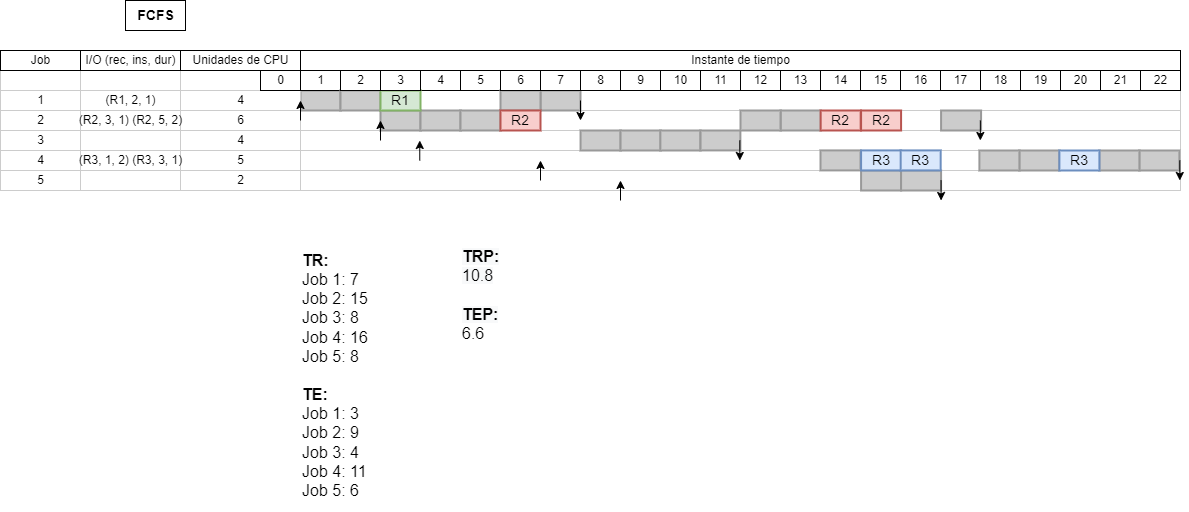

The diagram above was exported from draw.io. Its source (the exported page's mxGraphModel, read from the mxfile embedded in the PNG):
<mxGraphModel dx="2092" dy="478" grid="1" gridSize="10" guides="1" tooltips="1" connect="1" arrows="1" fold="1" page="1" pageScale="1" pageWidth="850" pageHeight="1100" math="0" shadow="0">
  <root>
    <mxCell id="0" />
    <mxCell id="1" parent="0" />
    <mxCell id="IueAOwXZmyL4OFfzTtYR-1" value="1" style="align=center;strokeColor=#CCCCCC;html=1;" vertex="1" parent="1">
      <mxGeometry x="-60" y="130" width="80" height="20" as="geometry" />
    </mxCell>
    <mxCell id="IueAOwXZmyL4OFfzTtYR-2" value="2" style="align=center;strokeColor=#CCCCCC;html=1;" vertex="1" parent="1">
      <mxGeometry x="-60" y="150" width="80" height="20" as="geometry" />
    </mxCell>
    <mxCell id="IueAOwXZmyL4OFfzTtYR-3" value="3" style="align=center;strokeColor=#CCCCCC;html=1;" vertex="1" parent="1">
      <mxGeometry x="-60" y="170" width="80" height="20" as="geometry" />
    </mxCell>
    <mxCell id="IueAOwXZmyL4OFfzTtYR-4" value="4" style="align=center;strokeColor=#CCCCCC;html=1;" vertex="1" parent="1">
      <mxGeometry x="-60" y="190" width="80" height="20" as="geometry" />
    </mxCell>
    <mxCell id="IueAOwXZmyL4OFfzTtYR-5" value="5" style="align=center;strokeColor=#CCCCCC;html=1;" vertex="1" parent="1">
      <mxGeometry x="-60" y="210" width="80" height="20" as="geometry" />
    </mxCell>
    <mxCell id="IueAOwXZmyL4OFfzTtYR-6" value="" style="align=left;strokeColor=#CCCCCC;html=1;" vertex="1" parent="1">
      <mxGeometry x="240" y="130" width="880" height="20" as="geometry" />
    </mxCell>
    <mxCell id="IueAOwXZmyL4OFfzTtYR-7" value="" style="align=left;strokeColor=#CCCCCC;html=1;" vertex="1" parent="1">
      <mxGeometry x="240" y="150" width="880" height="20" as="geometry" />
    </mxCell>
    <mxCell id="IueAOwXZmyL4OFfzTtYR-8" value="" style="align=left;strokeColor=#CCCCCC;html=1;" vertex="1" parent="1">
      <mxGeometry x="240" y="170" width="880" height="20" as="geometry" />
    </mxCell>
    <mxCell id="IueAOwXZmyL4OFfzTtYR-9" value="" style="align=left;strokeColor=#CCCCCC;html=1;" vertex="1" parent="1">
      <mxGeometry x="240" y="190" width="880" height="20" as="geometry" />
    </mxCell>
    <mxCell id="IueAOwXZmyL4OFfzTtYR-10" value="" style="align=left;strokeColor=#CCCCCC;html=1;shadow=0;" vertex="1" parent="1">
      <mxGeometry x="150" y="210" width="970" height="20" as="geometry" />
    </mxCell>
    <mxCell id="IueAOwXZmyL4OFfzTtYR-11" value="" style="whiteSpace=wrap;html=1;strokeWidth=2;fillColor=#CCCCCC;gradientColor=none;fontSize=14;align=center;strokeColor=#999999;" vertex="1" parent="1">
      <mxGeometry x="240" y="130" width="40" height="20" as="geometry" />
    </mxCell>
    <mxCell id="IueAOwXZmyL4OFfzTtYR-12" value="14" style="strokeWidth=1;fontStyle=0;html=1;" vertex="1" parent="1">
      <mxGeometry x="760" y="110" width="40" height="20" as="geometry" />
    </mxCell>
    <mxCell id="IueAOwXZmyL4OFfzTtYR-13" value="Instante de tiempo" style="strokeWidth=1;fontStyle=0;html=1;" vertex="1" parent="1">
      <mxGeometry x="240" y="90" width="880" height="20" as="geometry" />
    </mxCell>
    <mxCell id="IueAOwXZmyL4OFfzTtYR-14" value="15" style="strokeWidth=1;fontStyle=0;html=1;" vertex="1" parent="1">
      <mxGeometry x="800" y="110" width="40" height="20" as="geometry" />
    </mxCell>
    <mxCell id="IueAOwXZmyL4OFfzTtYR-15" value="16" style="strokeWidth=1;fontStyle=0;html=1;" vertex="1" parent="1">
      <mxGeometry x="840" y="110" width="40" height="20" as="geometry" />
    </mxCell>
    <mxCell id="IueAOwXZmyL4OFfzTtYR-19" value="5" style="strokeWidth=1;fontStyle=0;html=1;" vertex="1" parent="1">
      <mxGeometry x="400" y="110" width="40" height="20" as="geometry" />
    </mxCell>
    <mxCell id="IueAOwXZmyL4OFfzTtYR-20" value="4" style="strokeWidth=1;fontStyle=0;html=1;" vertex="1" parent="1">
      <mxGeometry x="360" y="110" width="40" height="20" as="geometry" />
    </mxCell>
    <mxCell id="IueAOwXZmyL4OFfzTtYR-23" value="1" style="strokeWidth=1;fontStyle=0;html=1;" vertex="1" parent="1">
      <mxGeometry x="240" y="110" width="40" height="20" as="geometry" />
    </mxCell>
    <mxCell id="IueAOwXZmyL4OFfzTtYR-24" value="13" style="strokeWidth=1;fontStyle=0;html=1;" vertex="1" parent="1">
      <mxGeometry x="720" y="110" width="40" height="20" as="geometry" />
    </mxCell>
    <mxCell id="IueAOwXZmyL4OFfzTtYR-25" value="12" style="strokeWidth=1;fontStyle=0;html=1;" vertex="1" parent="1">
      <mxGeometry x="680" y="110" width="40" height="20" as="geometry" />
    </mxCell>
    <mxCell id="IueAOwXZmyL4OFfzTtYR-26" value="11" style="strokeWidth=1;fontStyle=0;html=1;" vertex="1" parent="1">
      <mxGeometry x="640" y="110" width="40" height="20" as="geometry" />
    </mxCell>
    <mxCell id="IueAOwXZmyL4OFfzTtYR-27" value="10" style="strokeWidth=1;fontStyle=0;html=1;" vertex="1" parent="1">
      <mxGeometry x="600" y="110" width="40" height="20" as="geometry" />
    </mxCell>
    <mxCell id="IueAOwXZmyL4OFfzTtYR-28" value="9" style="strokeWidth=1;fontStyle=0;html=1;" vertex="1" parent="1">
      <mxGeometry x="560" y="110" width="40" height="20" as="geometry" />
    </mxCell>
    <mxCell id="IueAOwXZmyL4OFfzTtYR-29" value="&lt;b&gt;&lt;font style=&quot;font-size: 14px;&quot;&gt;FCFS&lt;/font&gt;&lt;/b&gt;" style="text;html=1;resizable=0;autosize=1;align=center;verticalAlign=middle;points=[];fillColor=none;strokeColor=default;rounded=0;shadow=0;" vertex="1" parent="1">
      <mxGeometry x="65" y="40" width="60" height="30" as="geometry" />
    </mxCell>
    <mxCell id="IueAOwXZmyL4OFfzTtYR-30" value="" style="align=center;strokeColor=#CCCCCC;html=1;" vertex="1" parent="1">
      <mxGeometry x="-60" y="110" width="80" height="20" as="geometry" />
    </mxCell>
    <mxCell id="IueAOwXZmyL4OFfzTtYR-31" value="" style="align=center;strokeColor=#CCCCCC;html=1;" vertex="1" parent="1">
      <mxGeometry x="120" y="110" width="120" height="20" as="geometry" />
    </mxCell>
    <mxCell id="IueAOwXZmyL4OFfzTtYR-32" value="4" style="align=center;strokeColor=#CCCCCC;html=1;" vertex="1" parent="1">
      <mxGeometry x="120" y="130" width="120" height="20" as="geometry" />
    </mxCell>
    <mxCell id="IueAOwXZmyL4OFfzTtYR-33" value="6" style="align=center;strokeColor=#CCCCCC;html=1;" vertex="1" parent="1">
      <mxGeometry x="120" y="150" width="120" height="20" as="geometry" />
    </mxCell>
    <mxCell id="IueAOwXZmyL4OFfzTtYR-34" value="4" style="align=center;strokeColor=#CCCCCC;html=1;" vertex="1" parent="1">
      <mxGeometry x="120" y="170" width="120" height="20" as="geometry" />
    </mxCell>
    <mxCell id="IueAOwXZmyL4OFfzTtYR-35" value="5" style="align=center;strokeColor=#CCCCCC;html=1;" vertex="1" parent="1">
      <mxGeometry x="120" y="190" width="120" height="20" as="geometry" />
    </mxCell>
    <mxCell id="IueAOwXZmyL4OFfzTtYR-36" value="2" style="align=center;strokeColor=#CCCCCC;html=1;" vertex="1" parent="1">
      <mxGeometry x="120" y="210" width="120" height="20" as="geometry" />
    </mxCell>
    <mxCell id="IueAOwXZmyL4OFfzTtYR-37" value="Unidades de CPU" style="strokeWidth=1;fontStyle=0;html=1;" vertex="1" parent="1">
      <mxGeometry x="120" y="90" width="120" height="20" as="geometry" />
    </mxCell>
    <mxCell id="IueAOwXZmyL4OFfzTtYR-38" value="Job" style="strokeWidth=1;fontStyle=0;html=1;" vertex="1" parent="1">
      <mxGeometry x="-60" y="90" width="80" height="20" as="geometry" />
    </mxCell>
    <mxCell id="IueAOwXZmyL4OFfzTtYR-39" value="" style="whiteSpace=wrap;html=1;strokeWidth=2;fillColor=#CCCCCC;gradientColor=none;fontSize=14;align=center;strokeColor=#999999;" vertex="1" parent="1">
      <mxGeometry x="479.99999999999994" y="130" width="40" height="20" as="geometry" />
    </mxCell>
    <mxCell id="IueAOwXZmyL4OFfzTtYR-40" value="" style="whiteSpace=wrap;html=1;strokeWidth=2;fillColor=#CCCCCC;gradientColor=none;fontSize=14;align=center;strokeColor=#999999;" vertex="1" parent="1">
      <mxGeometry x="439.99999999999994" y="130" width="40" height="20" as="geometry" />
    </mxCell>
    <mxCell id="IueAOwXZmyL4OFfzTtYR-41" value="" style="whiteSpace=wrap;html=1;strokeWidth=2;fillColor=#CCCCCC;gradientColor=none;fontSize=14;align=center;strokeColor=#999999;" vertex="1" parent="1">
      <mxGeometry x="280" y="130" width="40" height="20" as="geometry" />
    </mxCell>
    <mxCell id="IueAOwXZmyL4OFfzTtYR-42" value="" style="endArrow=classic;html=1;rounded=0;fontSize=14;" edge="1" parent="1">
      <mxGeometry width="50" height="50" relative="1" as="geometry">
        <mxPoint x="239.99999999999977" y="160" as="sourcePoint" />
        <mxPoint x="239.99999999999977" y="140" as="targetPoint" />
      </mxGeometry>
    </mxCell>
    <mxCell id="IueAOwXZmyL4OFfzTtYR-44" value="" style="endArrow=classic;html=1;rounded=0;fontSize=14;" edge="1" parent="1">
      <mxGeometry width="50" height="50" relative="1" as="geometry">
        <mxPoint x="359.26" y="200" as="sourcePoint" />
        <mxPoint x="359.26" y="180" as="targetPoint" />
      </mxGeometry>
    </mxCell>
    <mxCell id="IueAOwXZmyL4OFfzTtYR-45" value="" style="endArrow=classic;html=1;rounded=0;fontSize=14;" edge="1" parent="1">
      <mxGeometry width="50" height="50" relative="1" as="geometry">
        <mxPoint x="560" y="240" as="sourcePoint" />
        <mxPoint x="560" y="220" as="targetPoint" />
      </mxGeometry>
    </mxCell>
    <mxCell id="IueAOwXZmyL4OFfzTtYR-46" value="17" style="strokeWidth=1;fontStyle=0;html=1;" vertex="1" parent="1">
      <mxGeometry x="880" y="110" width="40" height="20" as="geometry" />
    </mxCell>
    <mxCell id="IueAOwXZmyL4OFfzTtYR-47" value="18" style="strokeWidth=1;fontStyle=0;html=1;" vertex="1" parent="1">
      <mxGeometry x="920" y="110" width="40" height="20" as="geometry" />
    </mxCell>
    <mxCell id="IueAOwXZmyL4OFfzTtYR-48" value="21" style="strokeWidth=1;fontStyle=0;html=1;" vertex="1" parent="1">
      <mxGeometry x="1040" y="110" width="40" height="20" as="geometry" />
    </mxCell>
    <mxCell id="IueAOwXZmyL4OFfzTtYR-49" value="20" style="strokeWidth=1;fontStyle=0;html=1;" vertex="1" parent="1">
      <mxGeometry x="1000" y="110" width="40" height="20" as="geometry" />
    </mxCell>
    <mxCell id="IueAOwXZmyL4OFfzTtYR-50" value="19" style="strokeWidth=1;fontStyle=0;html=1;" vertex="1" parent="1">
      <mxGeometry x="960" y="110" width="40" height="20" as="geometry" />
    </mxCell>
    <mxCell id="IueAOwXZmyL4OFfzTtYR-51" value="" style="whiteSpace=wrap;html=1;strokeWidth=2;fillColor=#CCCCCC;gradientColor=none;fontSize=14;align=center;strokeColor=#999999;" vertex="1" parent="1">
      <mxGeometry x="720.17" y="150" width="40" height="20" as="geometry" />
    </mxCell>
    <mxCell id="IueAOwXZmyL4OFfzTtYR-52" value="" style="whiteSpace=wrap;html=1;strokeWidth=2;fillColor=#CCCCCC;gradientColor=none;fontSize=14;align=center;strokeColor=#999999;" vertex="1" parent="1">
      <mxGeometry x="880.58" y="150" width="40" height="20" as="geometry" />
    </mxCell>
    <mxCell id="IueAOwXZmyL4OFfzTtYR-53" value="" style="whiteSpace=wrap;html=1;strokeWidth=2;fillColor=#CCCCCC;gradientColor=none;fontSize=14;align=center;strokeColor=#999999;" vertex="1" parent="1">
      <mxGeometry x="520.05" y="170" width="40" height="20" as="geometry" />
    </mxCell>
    <mxCell id="IueAOwXZmyL4OFfzTtYR-54" value="" style="whiteSpace=wrap;html=1;strokeWidth=2;fillColor=#CCCCCC;gradientColor=none;fontSize=14;align=center;strokeColor=#999999;" vertex="1" parent="1">
      <mxGeometry x="560.05" y="170" width="40" height="20" as="geometry" />
    </mxCell>
    <mxCell id="IueAOwXZmyL4OFfzTtYR-55" value="" style="whiteSpace=wrap;html=1;strokeWidth=2;fillColor=#CCCCCC;gradientColor=none;fontSize=14;align=center;strokeColor=#999999;" vertex="1" parent="1">
      <mxGeometry x="599.8799999999999" y="170" width="40" height="20" as="geometry" />
    </mxCell>
    <mxCell id="IueAOwXZmyL4OFfzTtYR-56" value="" style="whiteSpace=wrap;html=1;strokeWidth=2;fillColor=#CCCCCC;gradientColor=none;fontSize=14;align=center;strokeColor=#999999;" vertex="1" parent="1">
      <mxGeometry x="640.05" y="170" width="39.83" height="19.91" as="geometry" />
    </mxCell>
    <mxCell id="IueAOwXZmyL4OFfzTtYR-57" value="" style="whiteSpace=wrap;html=1;strokeWidth=2;fillColor=#CCCCCC;gradientColor=none;fontSize=14;align=center;strokeColor=#999999;" vertex="1" parent="1">
      <mxGeometry x="1078.9" y="190" width="40" height="20" as="geometry" />
    </mxCell>
    <mxCell id="IueAOwXZmyL4OFfzTtYR-58" value="" style="whiteSpace=wrap;html=1;strokeWidth=2;fillColor=#CCCCCC;gradientColor=none;fontSize=14;align=center;strokeColor=#999999;" vertex="1" parent="1">
      <mxGeometry x="800.5800000000002" y="210" width="40" height="20" as="geometry" />
    </mxCell>
    <mxCell id="IueAOwXZmyL4OFfzTtYR-59" value="" style="whiteSpace=wrap;html=1;strokeWidth=2;fillColor=#CCCCCC;gradientColor=none;fontSize=14;align=center;strokeColor=#999999;" vertex="1" parent="1">
      <mxGeometry x="760" y="189.91" width="40" height="20" as="geometry" />
    </mxCell>
    <mxCell id="IueAOwXZmyL4OFfzTtYR-60" value="" style="endArrow=classic;html=1;rounded=0;fontSize=14;" edge="1" parent="1">
      <mxGeometry width="50" height="50" relative="1" as="geometry">
        <mxPoint x="919.8400000000003" y="160" as="sourcePoint" />
        <mxPoint x="919.8400000000003" y="180" as="targetPoint" />
      </mxGeometry>
    </mxCell>
    <mxCell id="IueAOwXZmyL4OFfzTtYR-61" value="&lt;font style=&quot;font-size: 16px;&quot;&gt;&lt;b&gt;TR:&lt;br&gt;&lt;/b&gt;Job 1: 7&lt;br&gt;Job 2: 15&lt;br&gt;Job 3: 8&lt;br&gt;Job 4: 16&lt;br&gt;Job 5: 8&lt;br&gt;&lt;br&gt;&lt;b&gt;TE:&lt;br&gt;&lt;/b&gt;Job 1: 3&lt;br&gt;Job 2: 9&lt;br&gt;Job 3: 4&lt;br&gt;Job 4: 11&lt;br&gt;Job 5: 6&lt;br&gt;&lt;/font&gt;" style="text;html=1;strokeColor=none;fillColor=none;align=left;verticalAlign=middle;whiteSpace=wrap;rounded=0;" vertex="1" parent="1">
      <mxGeometry x="240" y="280" width="120" height="270" as="geometry" />
    </mxCell>
    <mxCell id="IueAOwXZmyL4OFfzTtYR-62" value="&lt;b style=&quot;color: rgb(0, 0, 0); font-family: Helvetica; font-size: 16px; font-style: normal; font-variant-ligatures: normal; font-variant-caps: normal; letter-spacing: normal; orphans: 2; text-align: left; text-indent: 0px; text-transform: none; widows: 2; word-spacing: 0px; -webkit-text-stroke-width: 0px; background-color: rgb(248, 249, 250); text-decoration-thickness: initial; text-decoration-style: initial; text-decoration-color: initial;&quot;&gt;TRP:&lt;/b&gt;&lt;br style=&quot;color: rgb(0, 0, 0); font-family: Helvetica; font-size: 16px; font-style: normal; font-variant-ligatures: normal; font-variant-caps: normal; font-weight: 400; letter-spacing: normal; orphans: 2; text-align: left; text-indent: 0px; text-transform: none; widows: 2; word-spacing: 0px; -webkit-text-stroke-width: 0px; background-color: rgb(248, 249, 250); text-decoration-thickness: initial; text-decoration-style: initial; text-decoration-color: initial;&quot;&gt;&lt;span style=&quot;color: rgb(0, 0, 0); font-family: Helvetica; font-size: 16px; font-style: normal; font-variant-ligatures: normal; font-variant-caps: normal; font-weight: 400; letter-spacing: normal; orphans: 2; text-align: left; text-indent: 0px; text-transform: none; widows: 2; word-spacing: 0px; -webkit-text-stroke-width: 0px; background-color: rgb(248, 249, 250); text-decoration-thickness: initial; text-decoration-style: initial; text-decoration-color: initial; float: none; display: inline !important;&quot;&gt;10.8&lt;br&gt;&lt;/span&gt;&lt;br style=&quot;color: rgb(0, 0, 0); font-family: Helvetica; font-size: 16px; font-style: normal; font-variant-ligatures: normal; font-variant-caps: normal; font-weight: 400; letter-spacing: normal; orphans: 2; text-align: left; text-indent: 0px; text-transform: none; widows: 2; word-spacing: 0px; -webkit-text-stroke-width: 0px; background-color: rgb(248, 249, 250); text-decoration-thickness: initial; text-decoration-style: initial; text-decoration-color: initial;&quot;&gt;&lt;b style=&quot;color: rgb(0, 0, 0); font-family: Helvetica; font-size: 16px; font-style: normal; font-variant-ligatures: normal; font-variant-caps: normal; letter-spacing: normal; orphans: 2; text-align: left; text-indent: 0px; text-transform: none; widows: 2; word-spacing: 0px; -webkit-text-stroke-width: 0px; background-color: rgb(248, 249, 250); text-decoration-thickness: initial; text-decoration-style: initial; text-decoration-color: initial;&quot;&gt;TEP:&lt;/b&gt;&lt;br style=&quot;color: rgb(0, 0, 0); font-family: Helvetica; font-size: 16px; font-style: normal; font-variant-ligatures: normal; font-variant-caps: normal; font-weight: 400; letter-spacing: normal; orphans: 2; text-align: left; text-indent: 0px; text-transform: none; widows: 2; word-spacing: 0px; -webkit-text-stroke-width: 0px; background-color: rgb(248, 249, 250); text-decoration-thickness: initial; text-decoration-style: initial; text-decoration-color: initial;&quot;&gt;6.6" style="text;whiteSpace=wrap;html=1;fontSize=16;" vertex="1" parent="1">
      <mxGeometry x="400" y="280" width="70" height="100" as="geometry" />
    </mxCell>
    <mxCell id="IueAOwXZmyL4OFfzTtYR-63" value="" style="whiteSpace=wrap;html=1;strokeWidth=2;fillColor=#CCCCCC;gradientColor=none;fontSize=14;align=center;strokeColor=#999999;" vertex="1" parent="1">
      <mxGeometry x="958.9" y="190" width="40" height="20" as="geometry" />
    </mxCell>
    <mxCell id="IueAOwXZmyL4OFfzTtYR-64" value="" style="whiteSpace=wrap;html=1;strokeWidth=2;fillColor=#CCCCCC;gradientColor=none;fontSize=14;align=center;strokeColor=#999999;" vertex="1" parent="1">
      <mxGeometry x="1038.9" y="190" width="40" height="20" as="geometry" />
    </mxCell>
    <mxCell id="IueAOwXZmyL4OFfzTtYR-65" value="" style="endArrow=classic;html=1;rounded=0;fontSize=14;" edge="1" parent="1">
      <mxGeometry width="50" height="50" relative="1" as="geometry">
        <mxPoint x="480" y="220" as="sourcePoint" />
        <mxPoint x="480" y="200" as="targetPoint" />
      </mxGeometry>
    </mxCell>
    <mxCell id="IueAOwXZmyL4OFfzTtYR-66" value="" style="whiteSpace=wrap;html=1;strokeWidth=2;fillColor=#CCCCCC;gradientColor=none;fontSize=14;align=center;strokeColor=#999999;" vertex="1" parent="1">
      <mxGeometry x="320" y="150" width="40" height="20" as="geometry" />
    </mxCell>
    <mxCell id="IueAOwXZmyL4OFfzTtYR-67" value="" style="whiteSpace=wrap;html=1;strokeWidth=2;fillColor=#CCCCCC;gradientColor=none;fontSize=14;align=center;strokeColor=#999999;" vertex="1" parent="1">
      <mxGeometry x="360" y="150" width="40" height="20" as="geometry" />
    </mxCell>
    <mxCell id="IueAOwXZmyL4OFfzTtYR-68" value="" style="whiteSpace=wrap;html=1;strokeWidth=2;fillColor=#CCCCCC;gradientColor=none;fontSize=14;align=center;strokeColor=#999999;" vertex="1" parent="1">
      <mxGeometry x="400" y="150" width="40" height="20" as="geometry" />
    </mxCell>
    <mxCell id="IueAOwXZmyL4OFfzTtYR-69" value="" style="whiteSpace=wrap;html=1;strokeWidth=2;fillColor=#CCCCCC;gradientColor=none;fontSize=14;align=center;strokeColor=#999999;" vertex="1" parent="1">
      <mxGeometry x="680" y="150" width="40" height="20" as="geometry" />
    </mxCell>
    <mxCell id="IueAOwXZmyL4OFfzTtYR-70" value="" style="whiteSpace=wrap;html=1;strokeWidth=2;fillColor=#CCCCCC;gradientColor=none;fontSize=14;align=center;strokeColor=#999999;" vertex="1" parent="1">
      <mxGeometry x="918.9" y="190" width="40" height="20" as="geometry" />
    </mxCell>
    <mxCell id="IueAOwXZmyL4OFfzTtYR-71" value="" style="whiteSpace=wrap;html=1;strokeWidth=2;fillColor=#CCCCCC;gradientColor=none;fontSize=14;align=center;strokeColor=#999999;" vertex="1" parent="1">
      <mxGeometry x="840.5800000000002" y="210" width="40" height="20" as="geometry" />
    </mxCell>
    <mxCell id="IueAOwXZmyL4OFfzTtYR-72" value="" style="endArrow=classic;html=1;rounded=0;fontSize=14;" edge="1" parent="1">
      <mxGeometry width="50" height="50" relative="1" as="geometry">
        <mxPoint x="1119.3100000000002" y="200" as="sourcePoint" />
        <mxPoint x="1119.3100000000002" y="220" as="targetPoint" />
      </mxGeometry>
    </mxCell>
    <mxCell id="IueAOwXZmyL4OFfzTtYR-73" value="0" style="strokeWidth=1;fontStyle=0;html=1;" vertex="1" parent="1">
      <mxGeometry x="200" y="110" width="40" height="20" as="geometry" />
    </mxCell>
    <mxCell id="IueAOwXZmyL4OFfzTtYR-74" value="" style="endArrow=classic;html=1;rounded=0;fontSize=14;" edge="1" parent="1">
      <mxGeometry width="50" height="50" relative="1" as="geometry">
        <mxPoint x="520" y="140" as="sourcePoint" />
        <mxPoint x="520" y="160" as="targetPoint" />
      </mxGeometry>
    </mxCell>
    <mxCell id="IueAOwXZmyL4OFfzTtYR-75" value="" style="endArrow=classic;html=1;rounded=0;fontSize=14;" edge="1" parent="1">
      <mxGeometry width="50" height="50" relative="1" as="geometry">
        <mxPoint x="679.3100000000002" y="180" as="sourcePoint" />
        <mxPoint x="679.3100000000002" y="200" as="targetPoint" />
      </mxGeometry>
    </mxCell>
    <mxCell id="IueAOwXZmyL4OFfzTtYR-76" value="" style="endArrow=classic;html=1;rounded=0;fontSize=14;" edge="1" parent="1">
      <mxGeometry width="50" height="50" relative="1" as="geometry">
        <mxPoint x="880.5800000000002" y="220" as="sourcePoint" />
        <mxPoint x="880.5800000000002" y="240" as="targetPoint" />
      </mxGeometry>
    </mxCell>
    <mxCell id="IueAOwXZmyL4OFfzTtYR-77" value="(R1, 2, 1)" style="align=center;strokeColor=#CCCCCC;html=1;" vertex="1" parent="1">
      <mxGeometry x="20" y="130" width="100" height="20" as="geometry" />
    </mxCell>
    <mxCell id="IueAOwXZmyL4OFfzTtYR-78" value="(R2, 3, 1) (R2, 5, 2)" style="align=center;strokeColor=#CCCCCC;html=1;" vertex="1" parent="1">
      <mxGeometry x="20" y="150" width="100" height="20" as="geometry" />
    </mxCell>
    <mxCell id="IueAOwXZmyL4OFfzTtYR-79" value="" style="align=center;strokeColor=#CCCCCC;html=1;" vertex="1" parent="1">
      <mxGeometry x="20" y="170" width="100" height="20" as="geometry" />
    </mxCell>
    <mxCell id="IueAOwXZmyL4OFfzTtYR-80" value="(R3, 1, 2) (R3, 3, 1)" style="align=center;strokeColor=#CCCCCC;html=1;" vertex="1" parent="1">
      <mxGeometry x="20" y="190" width="100" height="20" as="geometry" />
    </mxCell>
    <mxCell id="IueAOwXZmyL4OFfzTtYR-81" value="" style="align=center;strokeColor=#CCCCCC;html=1;" vertex="1" parent="1">
      <mxGeometry x="20" y="210" width="100" height="20" as="geometry" />
    </mxCell>
    <mxCell id="IueAOwXZmyL4OFfzTtYR-82" value="" style="align=center;strokeColor=#CCCCCC;html=1;" vertex="1" parent="1">
      <mxGeometry x="20" y="110" width="100" height="20" as="geometry" />
    </mxCell>
    <mxCell id="IueAOwXZmyL4OFfzTtYR-83" value="I/O (rec, ins, dur)" style="strokeWidth=1;fontStyle=0;html=1;" vertex="1" parent="1">
      <mxGeometry x="20" y="90" width="100" height="20" as="geometry" />
    </mxCell>
    <mxCell id="IueAOwXZmyL4OFfzTtYR-84" value="R1" style="whiteSpace=wrap;html=1;strokeWidth=2;fillColor=#d5e8d4;fontSize=14;align=center;strokeColor=#82b366;" vertex="1" parent="1">
      <mxGeometry x="320" y="130" width="40" height="20" as="geometry" />
    </mxCell>
    <mxCell id="IueAOwXZmyL4OFfzTtYR-85" value="R2" style="whiteSpace=wrap;html=1;strokeWidth=2;fillColor=#f8cecc;fontSize=14;align=center;strokeColor=#b85450;" vertex="1" parent="1">
      <mxGeometry x="440" y="150" width="40" height="20" as="geometry" />
    </mxCell>
    <mxCell id="IueAOwXZmyL4OFfzTtYR-86" value="R3" style="whiteSpace=wrap;html=1;strokeWidth=2;fillColor=#dae8fc;fontSize=14;align=center;strokeColor=#6c8ebf;" vertex="1" parent="1">
      <mxGeometry x="800.5799999999999" y="189.91" width="40" height="20" as="geometry" />
    </mxCell>
    <mxCell id="IueAOwXZmyL4OFfzTtYR-43" value="" style="endArrow=classic;html=1;rounded=0;fontSize=14;" edge="1" parent="1">
      <mxGeometry width="50" height="50" relative="1" as="geometry">
        <mxPoint x="320" y="180" as="sourcePoint" />
        <mxPoint x="320" y="160" as="targetPoint" />
      </mxGeometry>
    </mxCell>
    <mxCell id="IueAOwXZmyL4OFfzTtYR-22" value="2" style="strokeWidth=1;fontStyle=0;html=1;" vertex="1" parent="1">
      <mxGeometry x="280" y="110" width="40" height="20" as="geometry" />
    </mxCell>
    <mxCell id="IueAOwXZmyL4OFfzTtYR-21" value="3" style="strokeWidth=1;fontStyle=0;html=1;" vertex="1" parent="1">
      <mxGeometry x="320" y="110" width="40" height="20" as="geometry" />
    </mxCell>
    <mxCell id="IueAOwXZmyL4OFfzTtYR-16" value="8" style="strokeWidth=1;fontStyle=0;html=1;" vertex="1" parent="1">
      <mxGeometry x="520" y="110" width="40" height="20" as="geometry" />
    </mxCell>
    <mxCell id="IueAOwXZmyL4OFfzTtYR-17" value="7" style="strokeWidth=1;fontStyle=0;html=1;" vertex="1" parent="1">
      <mxGeometry x="480" y="110" width="40" height="20" as="geometry" />
    </mxCell>
    <mxCell id="IueAOwXZmyL4OFfzTtYR-87" value="R3" style="whiteSpace=wrap;html=1;strokeWidth=2;fillColor=#dae8fc;fontSize=14;align=center;strokeColor=#6c8ebf;" vertex="1" parent="1">
      <mxGeometry x="840.17" y="189.91" width="40" height="20" as="geometry" />
    </mxCell>
    <mxCell id="IueAOwXZmyL4OFfzTtYR-89" value="R2" style="whiteSpace=wrap;html=1;strokeWidth=2;fillColor=#f8cecc;fontSize=14;align=center;strokeColor=#b85450;" vertex="1" parent="1">
      <mxGeometry x="760.17" y="150" width="40" height="20" as="geometry" />
    </mxCell>
    <mxCell id="IueAOwXZmyL4OFfzTtYR-91" value="R2" style="whiteSpace=wrap;html=1;strokeWidth=2;fillColor=#f8cecc;fontSize=14;align=center;strokeColor=#b85450;" vertex="1" parent="1">
      <mxGeometry x="800.5799999999999" y="150" width="40" height="20" as="geometry" />
    </mxCell>
    <mxCell id="IueAOwXZmyL4OFfzTtYR-92" value="R3" style="whiteSpace=wrap;html=1;strokeWidth=2;fillColor=#dae8fc;fontSize=14;align=center;strokeColor=#6c8ebf;" vertex="1" parent="1">
      <mxGeometry x="998.9" y="190" width="40" height="20" as="geometry" />
    </mxCell>
    <mxCell id="IueAOwXZmyL4OFfzTtYR-93" value="22" style="strokeWidth=1;fontStyle=0;html=1;" vertex="1" parent="1">
      <mxGeometry x="1080" y="110" width="40" height="20" as="geometry" />
    </mxCell>
    <mxCell id="IueAOwXZmyL4OFfzTtYR-18" value="6" style="strokeWidth=1;fontStyle=0;html=1;" vertex="1" parent="1">
      <mxGeometry x="440" y="110" width="40" height="20" as="geometry" />
    </mxCell>
  </root>
</mxGraphModel>